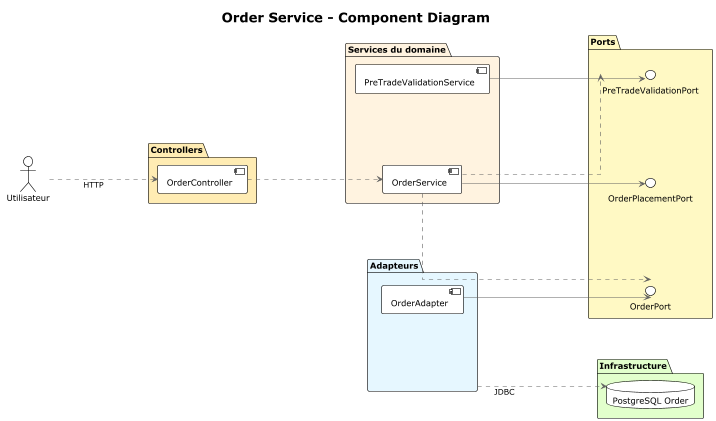

The diagram above was rendered by PlantUML. Its source (embedded in the PNG):
@startuml "Order Service - Component Diagram"
!theme plain
skinparam backgroundColor #FFFFFF
skinparam componentStyle uml2
skinparam linetype ortho
skinparam shadowing false
skinparam ArrowColor #606060
skinparam FontColor #404040
skinparam nodesep 120
skinparam ranksep 180
left to right direction

title "Order Service - Component Diagram"

actor "Utilisateur" as Utilisateur

package "Controllers" #FFECB3 {
  [OrderController] as OrderCtrl
}

package "Services du domaine" #FFF3E0 {
  [OrderService] as OrderSvc
  [PreTradeValidationService] as PreTradeValidationSvc
}

package "Adapteurs" #E6F7FF {
  [OrderAdapter] as OrderAdapter
}

package "Ports" #FFF9C4 {
  interface "OrderPort" as IOrderPort
  interface "OrderPlacementPort" as IOrderPlacementPort
  interface "PreTradeValidationPort" as IPreTradeValidationPort
}

package "Infrastructure" #E2FFCC {
  database "PostgreSQL Order" as DBOrder
}

' --- Flèches principales ---
Utilisateur ..> OrderCtrl : HTTP
OrderCtrl ..> OrderSvc
OrderSvc --> IOrderPlacementPort
OrderSvc ..> IPreTradeValidationPort
OrderSvc ..> IOrderPort
PreTradeValidationSvc --> IPreTradeValidationPort
OrderAdapter --> IOrderPort
"Adapteurs" ..> DBOrder : JDBC
@enduml